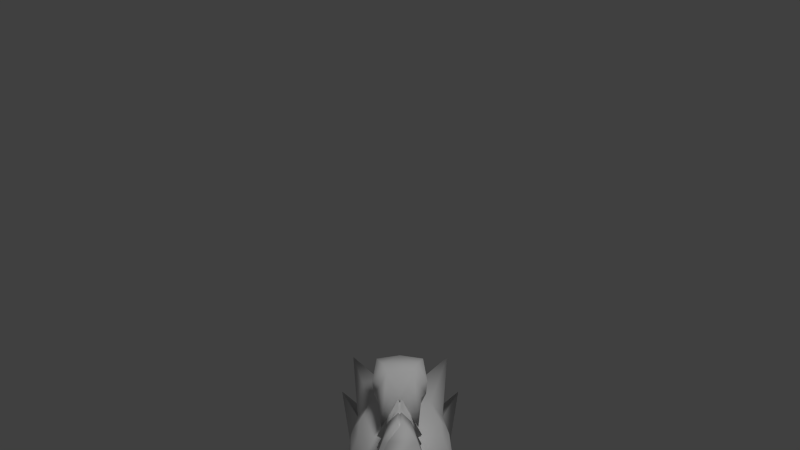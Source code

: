 # Source: model_exportme2.blend  (saved by Blender 2.78.0; exported with 4.5.12 LTS)
import bpy
from mathutils import Matrix  # noqa: F401  (used for matrix-valued properties, if any)

bpy.ops.wm.read_factory_settings(use_empty=True)
scene = bpy.context.scene
scene.name = 'Scene'

# ---- collections
col_collection_1 = bpy.data.collections.new('Collection 1'); scene.collection.children.link(col_collection_1)

# ---- materials (node trees are filled in below, after node groups)
mat_texture = bpy.data.materials.new('Texture')
mat_texture.alpha_threshold = 0.0
mat_texture.use_transparent_shadow = False
mat_texture.specular_color = (0.0, 0.0, 0.0)
mat_texture.roughness = 0.5

# ---- material node trees

# ---- world
world_world = bpy.data.worlds.new('World'); scene.world = world_world
world_world.color = (0.05088, 0.05088, 0.05088)
world_world.use_sun_shadow = False
world_world.sun_shadow_jitter_overblur = 0.0
world_world.cycles.sampling_method = 'NONE'
world_world.cycles.sample_map_resolution = 256

# ---- cameras
cam_camera = bpy.data.cameras.new('Camera')
cam_camera.clip_end = 100.0
cam_camera.lens = 35.0
cam_camera.sensor_width = 32.0
cam_camera.sensor_height = 18.0
cam_camera.ortho_scale = 7.314
cam_camera.dof.focus_distance = 0.0
cam_camera.dof.aperture_fstop = 128.0

# ---- lights
light_lamp = bpy.data.lights.new('Lamp', 'SUN')
light_lamp.transmission_factor = 0.0
light_lamp.cutoff_distance = 30.0
light_lamp.angle = 0.1993
light_lamp.energy = 1.0
light_lamp.shadow_buffer_clip_start = 1.001
light_lamp.shadow_soft_size = 0.1
light_lamp.shadow_cascade_max_distance = 1000.0
light_lamp.cycles.use_multiple_importance_sampling = False

# ---- meshes
me_grp0_001 = bpy.data.meshes.new('Grp0.001')
me_grp0_001.from_pydata([(0.168, -1.05, 0.03966), (-0.168, -1.05, 0.03966), (0.0, -2.005, 1.552), (0.0, -0.742, 0.1677)], [], [(1, 2, 3), (0, 2, 1), (3, 2, 0)])
me_grp0_001.polygons.foreach_set('use_smooth', [True] * 3)
_uv = me_grp0_001.uv_layers.new(name='UVMap')
_uv.uv.foreach_set('vector', [0.01172, 0.9922, 0.01172, 0.9922, 0.01172, 0.9922, 0.01172, 0.9922, 0.01172, 0.9922, 0.01172, 0.9922, 0.01172, 0.9922, 0.01172, 0.9922, 0.01172, 0.9922])
me_grp0_001.materials.append(mat_texture)
me_grp0_001.use_remesh_preserve_volume = False
me_grp0_001.use_remesh_preserve_attributes = False
me_grp0_001.use_mirror_vertex_groups = False
me_grp0_001.update()
me_grp0_000 = bpy.data.meshes.new('Grp0.000')
me_grp0_000.from_pydata([(-0.576, 1.588, 0.04493), (0.576, 1.588, 0.04493), (0.789, 1.452, -0.3964), (-0.789, 1.452, -0.3964), (0.0, 1.36, -0.6912), (0.7106, -0.3393, -0.009076), (-0.4684, -0.374, -0.4868), (0.4684, -0.374, -0.4868), (2.328e-08, -0.6684, -0.6558), (-0.72, -0.3462, 0.0005534), (0.893, 0.2184, 0.04466), (0.9168, 1.082, 0.3839), (-0.8876, 0.2218, 0.03974), (-0.9168, 1.082, 0.3839), (-0.4371, 1.458, 0.3414), (0.4371, 1.458, 0.3414), (-0.5069, -0.04049, 0.5028), (0.5245, -0.04917, 0.332), (-0.731, 0.4787, 0.5154), (-0.6469, 1.044, 0.562), (0.7256, 0.4821, 0.5105), (0.6469, 1.044, 0.562), (0.6103, 0.522, -0.6139), (3.492e-09, 0.7709, -0.8409), (-0.6103, 0.522, -0.6139), (0.5299, 1.129, -0.6245), (-7.916e-09, 1.283, -0.7291), (-0.5299, 1.129, -0.6245), (0.4381, -1.331, -0.2143), (-0.3934, -1.104, -0.3996), (0.3934, -1.104, -0.3996), (-0.4273, -1.322, -0.2262), (-0.00959, -1.056, 0.1378), (-0.608, -0.2156, 1.254), (-0.007095, 0.4702, 0.6495), (0.608, -0.2156, 1.254), (0.168, -1.05, 0.03966), (-0.168, -1.05, 0.03966), (0.0, -0.742, 0.1677), (0.8149, 0.9654, -0.3903), (-0.8149, 0.9654, -0.3903), (0.0, -0.9931, -0.5743)], [], [(21, 11, 1, 15), (17, 5, 10, 20), (13, 19, 14, 0), (9, 16, 18, 12), (10, 11, 21, 20), (12, 18, 19, 13), (22, 10, 5, 7), (23, 22, 7, 8), (24, 23, 8, 6), (6, 9, 12, 24), (39, 11, 10), (23, 26, 25, 22), (24, 27, 26, 23), (40, 27, 24), (4, 2, 25, 26), (3, 4, 26, 27), (25, 2, 39), (13, 3, 40), (30, 7, 5, 28), (31, 9, 6, 29), (8, 29, 6), (7, 30, 8), (32, 16, 9, 31), (5, 17, 32, 28), (32, 17, 34, 16), (28, 32, 30), (31, 29, 32), (29, 8, 41), (14, 19, 18, 33), (18, 16, 33), (21, 15, 35, 20), (20, 35, 17), (33, 34, 14), (33, 16, 34), (35, 34, 17), (35, 15, 34), (14, 34, 15), (36, 37, 38), (30, 32, 41), (0, 14, 15, 1), (13, 0, 3), (4, 3, 0), (0, 1, 4), (4, 1, 2), (1, 11, 2), (3, 27, 40), (2, 11, 39), (13, 40, 12), (12, 40, 24), (25, 39, 22), (22, 39, 10), (32, 29, 41), (8, 30, 41)])
me_grp0_000.polygons.foreach_set('use_smooth', [True] * 53)
_uv = me_grp0_000.uv_layers.new(name='UVMap')
_uv.uv.foreach_set('vector', [0.01172, 0.9922, 0.01172, 0.9922, 0.01172, 0.9922, 0.01172, 0.9922, 0.01172, 0.9922, 0.01172, 0.9922, 0.01172, 0.9922, 0.01172, 0.9922, 0.01172, 0.9922, 0.01172, 0.9922, 0.01172, 0.9922, 0.01172, 0.9922, 0.01172, 0.9922, 0.01172, 0.9922, 0.01172, 0.9922, 0.01172, 0.9922, 0.01172, 0.9922, 0.01172, 0.9922, 0.01172, 0.9922, 0.01172, 0.9922, 0.01172, 0.9922, 0.01172, 0.9922, 0.01172, 0.9922, 0.01172, 0.9922, 0.01172, 0.9922, 0.01172, 0.9922, 0.01172, 0.9922, 0.01172, 0.9922, 0.4023, 0.9805, 0.4023, 0.9922, 0.3789, 0.9922, 0.3789, 0.9805, 0.3789, 0.9805, 0.4023, 0.9805, 0.4023, 0.9922, 0.3789, 0.9922, 0.01172, 0.9922, 0.01172, 0.9922, 0.01172, 0.9922, 0.01172, 0.9922, 0.01172, 0.9922, 0.01172, 0.9922, 0.01172, 0.9922, 0.4023, 0.9805, 0.4023, 0.9922, 0.3789, 0.9922, 0.3789, 0.9805, 0.3789, 0.9805, 0.3789, 0.9922, 0.4023, 0.9922, 0.4023, 0.9805, 0.01172, 0.9922, 0.01172, 0.9922, 0.01172, 0.9922, 0.01172, 0.9922, 0.01172, 0.9922, 0.01172, 0.9922, 0.01172, 0.9922, 0.01172, 0.9922, 0.01172, 0.9922, 0.01172, 0.9922, 0.01172, 0.9922, 0.01172, 0.9922, 0.01172, 0.9922, 0.01172, 0.9922, 0.01172, 0.9922, 0.01172, 0.9922, 0.01172, 0.9922, 0.01172, 0.9922, 0.01172, 0.9922, 0.01172, 0.9922, 0.01172, 0.9922, 0.01172, 0.9922, 0.01172, 0.9922, 0.01172, 0.9922, 0.01172, 0.9922, 0.01172, 0.9922, 0.01172, 0.9922, 0.01172, 0.9922, 0.01172, 0.9922, 0.01172, 0.9922, 0.01172, 0.9922, 0.01172, 0.9922, 0.01172, 0.9922, 0.01172, 0.9922, 0.01172, 0.9922, 0.01172, 0.9922, 0.01172, 0.9922, 0.01172, 0.9922, 0.01172, 0.9922, 0.01172, 0.9922, 0.01172, 0.9922, 0.01172, 0.9922, 0.01172, 0.9922, 0.01172, 0.9922, 0.01172, 0.9922, 0.01172, 0.9922, 0.01172, 0.9922, 0.01172, 0.9922, 0.01172, 0.9922, 0.01172, 0.9922, 0.01172, 0.9922, 0.01172, 0.9922, 0.01172, 0.9922, 0.01172, 0.9922, 0.01172, 0.9922, 0.01172, 0.9922, 0.01172, 0.9922, 0.01172, 0.9922, 0.01172, 0.9922, 0.01172, 0.9922, 0.01172, 0.9922, 0.01172, 0.9922, 0.01172, 0.9922, 0.01172, 0.9922, 0.01172, 0.9922, 0.01172, 0.9922, 0.01172, 0.9922, 0.01172, 0.9922, 0.01172, 0.9922, 0.01172, 0.9922, 0.01172, 0.9922, 0.01172, 0.9922, 0.01172, 0.9922, 0.01172, 0.9922, 0.01172, 0.9922, 0.01172, 0.9922, 0.01172, 0.9922, 0.01172, 0.9922, 0.01172, 0.9922, 0.01172, 0.9922, 0.01172, 0.9922, 0.01172, 0.9922, 0.01172, 0.9922, 0.01172, 0.9922, 0.01172, 0.9922, 0.01172, 0.9922, 0.01172, 0.9922, 0.01172, 0.9922, 0.01172, 0.9922, 0.01172, 0.9922, 0.01172, 0.9922, 0.01172, 0.9922, 0.01172, 0.9922, 0.01172, 0.9922, 0.01172, 0.9922, 0.01172, 0.9922, 0.01172, 0.9922, 0.01172, 0.9922, 0.01172, 0.9922, 0.01172, 0.9922, 0.01172, 0.9922, 0.01172, 0.9922, 0.01172, 0.9922, 0.01172, 0.9922, 0.01172, 0.9922, 0.01172, 0.9922, 0.01172, 0.9922, 0.01172, 0.9922, 0.01172, 0.9922, 0.01172, 0.9922, 0.01172, 0.9922, 0.01172, 0.9922, 0.01172, 0.9922, 0.01172, 0.9922, 0.01172, 0.9922, 0.01172, 0.9922, 0.01172, 0.9922, 0.01172, 0.9922, 0.01172, 0.9922, 0.01172, 0.9922, 0.01172, 0.9922, 0.01172, 0.9922, 0.01172, 0.9922, 0.01172, 0.9922, 0.01172, 0.9922, 0.01172, 0.9922, 0.01172, 0.9922, 0.01172, 0.9922, 0.01172, 0.9922, 0.01172, 0.9922])
me_grp0_000.materials.append(mat_texture)
me_grp0_000.use_remesh_preserve_volume = False
me_grp0_000.use_remesh_preserve_attributes = False
me_grp0_000.use_mirror_vertex_groups = False
me_grp0_000.update()
me_grp9_002 = bpy.data.meshes.new('Grp9.002')
me_grp9_002.from_pydata([(-0.1826, 0.7816, -0.4815), (0.178, 0.7852, -0.305), (0.17, -0.3889, 0.1059), (-0.07254, -0.4203, -0.08694), (-0.05424, -0.333, 0.2115), (-0.1513, 0.9957, -0.08068)], [], [(0, 1, 2, 3), (1, 5, 4, 2), (0, 3, 4, 5)])
me_grp9_002.polygons.foreach_set('use_smooth', [True] * 3)
_uv = me_grp9_002.uv_layers.new(name='UVMap')
_uv.uv.foreach_set('vector', [0.0336, 0.9937, 0.006253, 0.9937, 0.006253, 0.9664, 0.0336, 0.9664, 0.0336, 0.9937, 0.006253, 0.9937, 0.006253, 0.9664, 0.0336, 0.9664, 0.0336, 0.9937, 0.006253, 0.9937, 0.006253, 0.9664, 0.0336, 0.9664])
me_grp9_002.materials.append(mat_texture)
me_grp9_002.use_remesh_preserve_volume = False
me_grp9_002.use_remesh_preserve_attributes = False
me_grp9_002.use_mirror_vertex_groups = False
me_grp9_002.update()
me_grp3_004 = bpy.data.meshes.new('Grp3.004')
me_grp3_004.from_pydata([(-0.2477, 0.6809, 0.38), (0.05979, 0.6246, 0.1404), (-0.1654, 1.887, 0.3911), (0.1621, 1.854, 0.1324), (-0.2541, 1.888, -0.01328), (-0.3316, 0.6417, 0.006196), (0.2995, 1.053, 0.6438), (0.2453, 0.9394, -0.2846), (0.1642, 0.2436, -0.3009), (-1.049, 0.2706, 0.2559), (0.1766, 0.3409, 0.8105), (0.6964, 0.1983, -0.3705), (2.271, -0.7954, -0.1103), (1.045, -0.7451, -0.5554), (0.732, 0.2889, 0.7208), (1.099, -0.6147, 1.028), (2.289, -0.7445, 0.5566), (0.326, -0.5441, 1.148), (-1.417, -0.4847, 0.3033), (0.295, 0.2899, 0.7583), (-0.7224, 1.037, 0.1653), (-0.7902, 0.3085, 0.2606), (0.2535, 0.2309, -0.163), (0.2732, -0.6781, -0.4464), (1.693, -0.02261, -0.1278), (1.721, 0.03898, 0.5727), (-0.9892, 0.5168, 0.2276), (-0.7569, 0.6733, 0.2121), (-0.9577, 0.8626, 0.1847), (0.417, 0.8897, 0.8459), (0.3013, 0.6914, 0.7014), (0.4162, 0.5549, 0.8998), (0.3591, 0.4476, -0.3801), (0.2529, 0.6184, -0.2306), (0.3478, 0.7601, -0.4356), (-0.7753, -0.4949, 0.7134), (-0.6877, 0.2719, -0.03264), (-0.6828, 0.3199, 0.5063), (-0.803, -0.563, -0.1006)], [], [(0, 1, 3, 2), (1, 5, 4, 3), (4, 5, 0, 2), (36, 9, 37), (11, 24, 12, 13), (14, 15, 16, 25), (25, 24, 11, 14), (14, 10, 17, 15), (36, 8, 23, 38), (8, 11, 13, 23), (35, 17, 10, 37), (10, 14, 11, 8), (6, 7, 20), (35, 18, 38), (31, 26, 21, 19), (29, 34, 7, 6), (28, 20, 7, 34), (23, 13, 15, 17), (12, 16, 15, 13), (16, 12, 24, 25), (21, 26, 32, 22), (26, 27, 33, 32), (27, 28, 34, 33), (19, 22, 32, 31), (31, 32, 33, 30), (30, 33, 34, 29), (6, 20, 28, 29), (29, 28, 27, 30), (30, 27, 26, 31), (17, 35, 38, 23), (18, 35, 37, 9), (9, 36, 38, 18), (8, 36, 37, 10)])
me_grp3_004.polygons.foreach_set('use_smooth', [True] * 33)
_uv = me_grp3_004.uv_layers.new(name='UVMap')
_uv.uv.foreach_set('vector', [0.005003, 0.9975, 0.03235, 0.9975, 0.03235, 0.9702, 0.005003, 0.9702, 0.005003, 0.9975, 0.03235, 0.9975, 0.03235, 0.9702, 0.005003, 0.9702, 0.005003, 0.9975, 0.03235, 0.9975, 0.03235, 0.9702, 0.005003, 0.9702, 0.4258, 0.9453, 0.418, 0.9531, 0.418, 0.9453, 0.4141, 0.9609, 0.4258, 0.957, 0.4375, 0.9453, 0.4141, 0.9453, 0.4141, 0.9453, 0.4141, 0.9414, 0.4375, 0.9414, 0.4258, 0.9453, 0.4258, 0.9414, 0.4258, 0.9453, 0.4141, 0.9453, 0.4141, 0.9414, 0.3008, 0.9062, 0.2539, 0.9062, 0.2539, 0.8789, 0.332, 0.8789, 0.4258, 0.9531, 0.418, 0.9531, 0.418, 0.9414, 0.4258, 0.9414, 0.2539, 0.9961, 0.3008, 0.9961, 0.3203, 0.8984, 0.2539, 0.8984, 0.4258, 0.9531, 0.418, 0.9531, 0.418, 0.9414, 0.4258, 0.9414, 0.2539, 0.9336, 0.3008, 0.9336, 0.3047, 0.8789, 0.2539, 0.8789, 0.4336, 0.9727, 0.418, 0.9727, 0.418, 0.9844, 0.4258, 0.9453, 0.418, 0.9531, 0.418, 0.9453, 0.4219, 0.9844, 0.4219, 0.9727, 0.418, 0.9727, 0.418, 0.9844, 0.4297, 0.9727, 0.4297, 0.9844, 0.4336, 0.9844, 0.4336, 0.9727, 0.4336, 0.9766, 0.4336, 0.9727, 0.418, 0.9727, 0.418, 0.9766, 0.4297, 0.9531, 0.418, 0.9531, 0.418, 0.9414, 0.4297, 0.9414, 0.4297, 0.9531, 0.418, 0.9531, 0.418, 0.9414, 0.4297, 0.9414, 0.4297, 0.9531, 0.418, 0.9531, 0.418, 0.9453, 0.4297, 0.9453, 0.4336, 0.9844, 0.4336, 0.9805, 0.418, 0.9805, 0.418, 0.9844, 0.4336, 0.9805, 0.4336, 0.9805, 0.418, 0.9805, 0.418, 0.9805, 0.4336, 0.9805, 0.4336, 0.9766, 0.418, 0.9766, 0.418, 0.9805, 0.418, 0.9727, 0.418, 0.9844, 0.4219, 0.9844, 0.4219, 0.9727, 0.4219, 0.9727, 0.4219, 0.9844, 0.4258, 0.9844, 0.4258, 0.9727, 0.4258, 0.9727, 0.4258, 0.9844, 0.4297, 0.9844, 0.4297, 0.9727, 0.4336, 0.9844, 0.4336, 0.9727, 0.4297, 0.9727, 0.4297, 0.9844, 0.4297, 0.9844, 0.4297, 0.9727, 0.4258, 0.9727, 0.4258, 0.9844, 0.4258, 0.9844, 0.4258, 0.9727, 0.4219, 0.9727, 0.4219, 0.9844, 0.4297, 0.9414, 0.4258, 0.9453, 0.418, 0.9453, 0.418, 0.9414, 0.4297, 0.9531, 0.4258, 0.9531, 0.4258, 0.9414, 0.4297, 0.9414, 0.4297, 0.9531, 0.4258, 0.9531, 0.4258, 0.9414, 0.4297, 0.9414, 0.4297, 0.9414, 0.4258, 0.9453, 0.418, 0.9453, 0.418, 0.9414])
me_grp3_004.materials.append(mat_texture)
me_grp3_004.use_remesh_preserve_volume = False
me_grp3_004.use_remesh_preserve_attributes = False
me_grp3_004.use_mirror_vertex_groups = False
me_grp3_004.update()
me_grp9 = bpy.data.meshes.new('Grp9')
me_grp9.from_pydata([(-0.1826, 0.7816, -0.4815), (0.1724, 0.7339, -0.3364), (0.1658, -0.3948, 0.0927), (-0.07459, -0.4197, -0.08225), (-0.05997, -0.3414, 0.1933), (-0.1535, 0.977, -0.1029)], [], [(0, 1, 2, 3), (1, 5, 4, 2), (0, 3, 4, 5)])
me_grp9.polygons.foreach_set('use_smooth', [True] * 3)
_uv = me_grp9.uv_layers.new(name='UVMap')
_uv.uv.foreach_set('vector', [0.0336, 0.9937, 0.006253, 0.9937, 0.006253, 0.9664, 0.0336, 0.9664, 0.0336, 0.9937, 0.006253, 0.9937, 0.006253, 0.9664, 0.0336, 0.9664, 0.0336, 0.9937, 0.006253, 0.9937, 0.006253, 0.9664, 0.0336, 0.9664])
me_grp9.materials.append(mat_texture)
me_grp9.use_remesh_preserve_volume = False
me_grp9.use_remesh_preserve_attributes = False
me_grp9.use_mirror_vertex_groups = False
me_grp9.update()
me_grp3_000 = bpy.data.meshes.new('Grp3.000')
me_grp3_000.from_pydata([(-0.2477, 0.6809, 0.38), (0.05979, 0.6246, 0.1404), (-0.1654, 1.887, 0.3911), (0.1621, 1.854, 0.1324), (-0.2541, 1.888, -0.01328), (-0.3316, 0.6417, 0.006196), (0.288, 1.049, 0.5843), (0.24, 0.9361, -0.3445), (0.159, 0.2402, -0.3615), (-1.057, 0.2672, 0.1874), (0.1641, 0.3373, 0.75), (0.6916, 0.1949, -0.4276), (2.265, -0.7988, -0.1574), (1.042, -0.7484, -0.6105), (0.72, 0.2853, 0.6639), (1.085, -0.6184, 0.9736), (2.278, -0.7481, 0.5096), (0.3112, -0.5478, 1.088), (-1.427, -0.4882, 0.2321), (0.2828, 0.2863, 0.6985), (-0.7306, 1.034, 0.09911), (-0.7991, 0.305, 0.1938), (0.2473, 0.2275, -0.223), (0.2689, -0.6814, -0.5066), (1.687, -0.026, -0.1784), (1.71, 0.03544, 0.5222), (-0.9978, 0.5133, 0.1595), (-0.7655, 0.6698, 0.1455), (-0.9661, 0.8592, 0.1169), (0.4043, 0.8861, 0.7871), (0.2895, 0.6878, 0.6418), (0.4031, 0.5513, 0.8409), (0.3544, 0.4443, -0.4394), (0.2472, 0.615, -0.2906), (0.3435, 0.7568, -0.4948), (-0.787, -0.4985, 0.6464), (-0.6946, 0.2685, -0.09884), (-0.6932, 0.3164, 0.4402), (-0.8094, -0.5664, -0.1678)], [], [(0, 2, 3, 1), (1, 3, 4, 5), (4, 2, 0, 5), (36, 37, 9), (11, 13, 12, 24), (14, 25, 16, 15), (25, 14, 11, 24), (14, 15, 17, 10), (36, 38, 23, 8), (8, 23, 13, 11), (35, 37, 10, 17), (10, 8, 11, 14), (6, 20, 7), (35, 38, 18), (31, 19, 21, 26), (29, 6, 7, 34), (28, 34, 7, 20), (23, 17, 15, 13), (12, 13, 15, 16), (16, 25, 24, 12), (21, 22, 32, 26), (26, 32, 33, 27), (27, 33, 34, 28), (19, 31, 32, 22), (31, 30, 33, 32), (30, 29, 34, 33), (6, 29, 28, 20), (29, 30, 27, 28), (30, 31, 26, 27), (17, 23, 38, 35), (18, 9, 37, 35), (9, 18, 38, 36), (8, 10, 37, 36)])
me_grp3_000.polygons.foreach_set('use_smooth', [True] * 33)
_uv = me_grp3_000.uv_layers.new(name='UVMap')
_uv.uv.foreach_set('vector', [0.005003, 0.9975, 0.005003, 0.9702, 0.03235, 0.9702, 0.03235, 0.9975, 0.005003, 0.9975, 0.005003, 0.9702, 0.03235, 0.9702, 0.03235, 0.9975, 0.005003, 0.9975, 0.005003, 0.9702, 0.03235, 0.9702, 0.03235, 0.9975, 0.4258, 0.9453, 0.418, 0.9453, 0.418, 0.9531, 0.4141, 0.9609, 0.4141, 0.9453, 0.4375, 0.9453, 0.4258, 0.957, 0.4141, 0.9453, 0.4258, 0.9453, 0.4375, 0.9414, 0.4141, 0.9414, 0.4258, 0.9414, 0.4141, 0.9414, 0.4141, 0.9453, 0.4258, 0.9453, 0.3008, 0.9062, 0.332, 0.8789, 0.2539, 0.8789, 0.2539, 0.9062, 0.4258, 0.9531, 0.4258, 0.9414, 0.418, 0.9414, 0.418, 0.9531, 0.2539, 0.9961, 0.2539, 0.8984, 0.3203, 0.8984, 0.3008, 0.9961, 0.4258, 0.9531, 0.4258, 0.9414, 0.418, 0.9414, 0.418, 0.9531, 0.2539, 0.9336, 0.2539, 0.8789, 0.3047, 0.8789, 0.3008, 0.9336, 0.4336, 0.9727, 0.418, 0.9844, 0.418, 0.9727, 0.4258, 0.9453, 0.418, 0.9453, 0.418, 0.9531, 0.4219, 0.9844, 0.418, 0.9844, 0.418, 0.9727, 0.4219, 0.9727, 0.4297, 0.9727, 0.4336, 0.9727, 0.4336, 0.9844, 0.4297, 0.9844, 0.4336, 0.9766, 0.418, 0.9766, 0.418, 0.9727, 0.4336, 0.9727, 0.4297, 0.9531, 0.4297, 0.9414, 0.418, 0.9414, 0.418, 0.9531, 0.4297, 0.9531, 0.4297, 0.9414, 0.418, 0.9414, 0.418, 0.9531, 0.4297, 0.9531, 0.4297, 0.9453, 0.418, 0.9453, 0.418, 0.9531, 0.4336, 0.9844, 0.418, 0.9844, 0.418, 0.9805, 0.4336, 0.9805, 0.4336, 0.9805, 0.418, 0.9805, 0.418, 0.9805, 0.4336, 0.9805, 0.4336, 0.9805, 0.418, 0.9805, 0.418, 0.9766, 0.4336, 0.9766, 0.418, 0.9727, 0.4219, 0.9727, 0.4219, 0.9844, 0.418, 0.9844, 0.4219, 0.9727, 0.4258, 0.9727, 0.4258, 0.9844, 0.4219, 0.9844, 0.4258, 0.9727, 0.4297, 0.9727, 0.4297, 0.9844, 0.4258, 0.9844, 0.4336, 0.9844, 0.4297, 0.9844, 0.4297, 0.9727, 0.4336, 0.9727, 0.4297, 0.9844, 0.4258, 0.9844, 0.4258, 0.9727, 0.4297, 0.9727, 0.4258, 0.9844, 0.4219, 0.9844, 0.4219, 0.9727, 0.4258, 0.9727, 0.4297, 0.9414, 0.418, 0.9414, 0.418, 0.9453, 0.4258, 0.9453, 0.4297, 0.9531, 0.4297, 0.9414, 0.4258, 0.9414, 0.4258, 0.9531, 0.4297, 0.9531, 0.4297, 0.9414, 0.4258, 0.9414, 0.4258, 0.9531, 0.4297, 0.9414, 0.418, 0.9414, 0.418, 0.9453, 0.4258, 0.9453])
me_grp3_000.materials.append(mat_texture)
me_grp3_000.use_remesh_preserve_volume = False
me_grp3_000.use_remesh_preserve_attributes = False
me_grp3_000.use_mirror_vertex_groups = False
me_grp3_000.update()
me_grp4 = bpy.data.meshes.new('Grp4')
me_grp4.from_pydata([(0.1898, 0.1182, 0.617), (0.006038, -0.2003, 0.6229), (-0.01245, -0.3232, -0.5183), (0.2391, 0.121, -0.7924), (-0.2553, 0.148, -0.5438), (-0.1672, 0.1364, 0.6147)], [], [(0, 1, 2, 3), (2, 1, 5, 4), (5, 0, 3, 4)])
me_grp4.polygons.foreach_set('use_smooth', [True] * 3)
_uv = me_grp4.uv_layers.new(name='UVMap')
_uv.uv.foreach_set('vector', [0.4023, 0.9961, 0.3789, 0.9961, 0.3789, 0.9727, 0.4023, 0.9727, 0.4023, 0.9961, 0.3789, 0.9961, 0.3789, 0.9727, 0.4023, 0.9727, 0.4023, 0.9961, 0.3789, 0.9961, 0.3789, 0.9727, 0.4023, 0.9727])
me_grp4.materials.append(mat_texture)
me_grp4.use_remesh_preserve_volume = False
me_grp4.use_remesh_preserve_attributes = False
me_grp4.use_mirror_vertex_groups = False
me_grp4.update()
me_grp6_003 = bpy.data.meshes.new('Grp6.003')
me_grp6_003.from_pydata([(-0.008014, -0.2965, 1.155), (0.2092, 0.0001112, 0.01554), (0.1983, -0.003369, 1.155), (-0.1694, 0.03123, 0.004435), (-0.008886, -0.2932, 0.1202), (-0.1603, 0.02801, 1.155), (0.6706, -0.2766, -1.223), (0.6595, 0.2541, -1.47), (0.4892, 0.1491, -0.1304), (-0.6604, 0.1979, -1.29), (-0.643, -0.2981, -1.247), (-0.5113, -0.4609, 0.1313), (0.4972, -0.445, 0.1205), (-0.5296, 0.08694, 0.01487), (0.3569, 0.1226, -2.293), (0.3508, 0.6463, -2.526), (-0.3052, 0.1074, -2.316), (-0.3031, 0.6331, -2.538)], [], [(0, 4, 1, 2), (5, 3, 4, 0), (2, 1, 3, 5), (6, 7, 8, 12), (7, 9, 13, 8), (9, 10, 11, 13), (10, 6, 12, 11), (7, 6, 14, 15), (12, 8, 13, 11), (16, 17, 15, 14), (6, 10, 16, 14), (10, 9, 17, 16), (9, 7, 15, 17)])
me_grp6_003.polygons.foreach_set('use_smooth', [True] * 13)
_uv = me_grp6_003.uv_layers.new(name='UVMap')
_uv.uv.foreach_set('vector', [0.4023, 0.9961, 0.3789, 0.9961, 0.3789, 0.9727, 0.4023, 0.9727, 0.4023, 0.9961, 0.3789, 0.9961, 0.3789, 0.9727, 0.4023, 0.9727, 0.4023, 0.9961, 0.3789, 0.9961, 0.3789, 0.9727, 0.4023, 0.9727, 0.4336, 0.9961, 0.4102, 0.9961, 0.4102, 0.9727, 0.4336, 0.9727, 0.4336, 0.9961, 0.4102, 0.9961, 0.4102, 0.9727, 0.4336, 0.9727, 0.4336, 0.9961, 0.4102, 0.9961, 0.4102, 0.9727, 0.4336, 0.9727, 0.4336, 0.9961, 0.4102, 0.9961, 0.4102, 0.9727, 0.4336, 0.9727, 0.4102, 0.9961, 0.4336, 0.9961, 0.4336, 0.9961, 0.4102, 0.9961, 0.4336, 0.9961, 0.4102, 0.9961, 0.4102, 0.9727, 0.4336, 0.9727, 0.4336, 0.9961, 0.4102, 0.9961, 0.4102, 0.9727, 0.4336, 0.9727, 0.4102, 0.9961, 0.4336, 0.9961, 0.4336, 0.9961, 0.4102, 0.9961, 0.4102, 0.9961, 0.4336, 0.9961, 0.4336, 0.9961, 0.4102, 0.9961, 0.4102, 0.9961, 0.4336, 0.9961, 0.4336, 0.9961, 0.4102, 0.9961])
me_grp6_003.materials.append(mat_texture)
me_grp6_003.use_remesh_preserve_volume = False
me_grp6_003.use_remesh_preserve_attributes = False
me_grp6_003.use_mirror_vertex_groups = False
me_grp6_003.update()
me_grp4_001 = bpy.data.meshes.new('Grp4.001')
me_grp4_001.from_pydata([(0.1898, 0.1182, 0.617), (0.006038, -0.2003, 0.6229), (-0.01245, -0.3232, -0.5183), (0.2391, 0.121, -0.7924), (-0.2553, 0.148, -0.5438), (-0.1672, 0.1364, 0.6147)], [], [(0, 1, 2, 3), (2, 1, 5, 4), (5, 0, 3, 4)])
me_grp4_001.polygons.foreach_set('use_smooth', [True] * 3)
_uv = me_grp4_001.uv_layers.new(name='UVMap')
_uv.uv.foreach_set('vector', [0.4023, 0.9922, 0.3789, 0.9922, 0.3789, 0.9766, 0.4023, 0.9766, 0.4023, 0.9922, 0.3789, 0.9922, 0.3789, 0.9766, 0.4023, 0.9766, 0.4023, 0.9922, 0.3789, 0.9922, 0.3789, 0.9766, 0.4023, 0.9766])
me_grp4_001.materials.append(mat_texture)
me_grp4_001.use_remesh_preserve_volume = False
me_grp4_001.use_remesh_preserve_attributes = False
me_grp4_001.use_mirror_vertex_groups = False
me_grp4_001.update()
me_grp6_000 = bpy.data.meshes.new('Grp6.000')
me_grp6_000.from_pydata([(-0.008014, -0.2965, 1.155), (0.2092, 0.0001112, 0.01554), (0.1983, -0.003369, 1.155), (-0.1694, 0.03123, 0.004435), (-0.008886, -0.2932, 0.1202), (-0.1603, 0.02801, 1.155), (0.7047, -0.2517, -1.226), (0.6937, 0.279, -1.473), (0.5234, 0.1739, -0.1337), (-0.6262, 0.2229, -1.294), (-0.6088, -0.2731, -1.25), (-0.4771, -0.4362, 0.128), (0.5314, -0.4203, 0.1171), (-0.4954, 0.1117, 0.01161), (0.3911, 0.1476, -2.297), (0.385, 0.6714, -2.529), (-0.271, 0.1324, -2.32), (-0.2689, 0.6582, -2.541)], [], [(0, 4, 1, 2), (5, 3, 4, 0), (2, 1, 3, 5), (6, 7, 8, 12), (7, 9, 13, 8), (9, 10, 11, 13), (10, 6, 12, 11), (7, 6, 14, 15), (12, 8, 13, 11), (16, 17, 15, 14), (6, 10, 16, 14), (10, 9, 17, 16), (9, 7, 15, 17)])
me_grp6_000.polygons.foreach_set('use_smooth', [True] * 13)
_uv = me_grp6_000.uv_layers.new(name='UVMap')
_uv.uv.foreach_set('vector', [0.4023, 0.9922, 0.3789, 0.9922, 0.3789, 0.9766, 0.4023, 0.9766, 0.4023, 0.9922, 0.3789, 0.9922, 0.3789, 0.9766, 0.4023, 0.9766, 0.4023, 0.9922, 0.3789, 0.9922, 0.3789, 0.9766, 0.4023, 0.9766, 0.4336, 0.9961, 0.4102, 0.9961, 0.4102, 0.9727, 0.4336, 0.9727, 0.4336, 0.9961, 0.4102, 0.9961, 0.4102, 0.9727, 0.4336, 0.9727, 0.4336, 0.9961, 0.4102, 0.9961, 0.4102, 0.9727, 0.4336, 0.9727, 0.4336, 0.9961, 0.4102, 0.9961, 0.4102, 0.9727, 0.4336, 0.9727, 0.4102, 0.9961, 0.4336, 0.9961, 0.4336, 0.9961, 0.4102, 0.9961, 0.4336, 0.9961, 0.4102, 0.9961, 0.4102, 0.9727, 0.4336, 0.9727, 0.4336, 0.9961, 0.4102, 0.9961, 0.4102, 0.9727, 0.4336, 0.9727, 0.4102, 0.9961, 0.4336, 0.9961, 0.4336, 0.9961, 0.4102, 0.9961, 0.4102, 0.9961, 0.4336, 0.9961, 0.4336, 0.9961, 0.4102, 0.9961, 0.4102, 0.9961, 0.4336, 0.9961, 0.4336, 0.9961, 0.4102, 0.9961])
me_grp6_000.materials.append(mat_texture)
me_grp6_000.use_remesh_preserve_volume = False
me_grp6_000.use_remesh_preserve_attributes = False
me_grp6_000.use_mirror_vertex_groups = False
me_grp6_000.update()
me_grp1 = bpy.data.meshes.new('Grp1')
me_grp1.from_pydata([(-1.091, -1.923, -1.58), (-0.07415, -1.724, -2.084), (0.4273, -2.443, -1.243e-05), (-1.801, -0.5526, -2.29), (0.05797, -1.07, -2.526), (-5.321, 0.6374, -3.42), (0.05825, 1.068, -2.389), (-0.6214, 2.527, -1.288), (-1.571, -1.923, -1.264e-05), (-4.161, -2.353, -2.624), (-5.251, -1.043, -1.287e-05), (-2.191, 1.317, -0.9), (-1.091, -1.923, 1.58), (-1.801, -0.5526, 2.29), (-4.161, -2.353, 2.624), (-2.191, 1.317, 0.9), (-5.321, 0.6374, 3.42), (-0.07415, -1.724, 2.084), (0.05797, -1.07, 2.526), (0.05825, 1.068, 2.389), (-0.6214, 2.527, 1.288), (1.4, -1.98, 1.117), (1.141, 2.268, 1.13), (-0.8194, 3.555, -1.252e-05), (1.908, -1.961, -1.236e-05), (1.574, 2.286, -1.223e-05), (1.4, -1.98, -1.117), (1.141, 2.268, -1.13), (-2.141, -0.07262, 1.25), (-2.141, -0.07262, -1.25), (-2.181, -1.043, -1.264e-05), (-4.568, 2.678, -1.287e-05), (0.6086, 2.954, 2.93), (0.3579, 2.007, 1.713), (0.6086, 2.954, -2.93), (0.3579, 2.007, -1.713), (1.637, -1.486, -1.597), (1.637, -1.486, 1.597), (3.264, -0.8892, -1.217e-05), (2.891, -0.3957, -0.2358), (2.891, -0.3957, 0.2358), (1.841, -1.108, 1.436), (1.655, 0.6645, 1.849), (2.366, -1.491, -1.215e-05), (2.515, -0.785, -1.218e-05), (2.486, 0.8625, -1.216e-05), (1.841, -1.108, -1.436), (1.655, 0.6645, -1.849), (2.413, -0.9505, -1.221e-05), (2.401, -0.7912, 0.05919), (2.401, -0.7912, -0.05921), (0.596, -0.04523, 2.72), (0.596, -0.04523, -2.721), (0.7983, -0.7604, -2.437), (-0.09022, -1.394, 2.348), (-0.09022, -1.394, -2.348), (0.7983, -0.7604, 2.437), (0.7046, -1.281, -2.188), (0.7046, -1.281, 2.188), (0.05503, -2.107, 1.401), (0.05503, -2.107, -1.401)], [], [(2, 0, 60), (0, 3, 4), (3, 5, 6), (6, 5, 7), (8, 0, 2), (3, 0, 9), (12, 8, 2), (12, 13, 14), (17, 12, 59), (18, 12, 54), (19, 13, 51), (16, 19, 20), (2, 21, 59), (20, 22, 23), (24, 21, 2), (22, 25, 23), (26, 24, 2), (25, 27, 23), (1, 26, 60), (32, 22, 20), (27, 7, 23), (52, 4, 3), (19, 16, 13), (14, 13, 28), (29, 3, 9), (14, 8, 12), (0, 8, 9), (10, 15, 11), (31, 11, 15), (1, 0, 55), (18, 13, 12), (32, 19, 33), (31, 23, 7), (7, 11, 31), (5, 11, 7), (20, 23, 31), (31, 15, 20), (20, 15, 16), (34, 27, 35), (20, 19, 32), (36, 26, 1), (17, 21, 37), (38, 39, 40), (35, 6, 34), (33, 22, 32), (54, 58, 56, 18), (56, 41, 51), (19, 42, 22, 33), (41, 37, 43, 44), (41, 44, 45, 42), (42, 45, 25, 22), (43, 36, 46, 44), (44, 46, 47, 45), (45, 47, 27, 25), (55, 4, 53, 57), (6, 47, 52), (27, 47, 6, 35), (37, 21, 24, 43), (43, 24, 26, 36), (48, 38, 40, 49), (53, 4, 52), (47, 46, 52), (51, 42, 19), (41, 42, 51), (6, 52, 3), (13, 18, 51), (46, 53, 52), (36, 57, 53, 46), (1, 55, 57, 36), (18, 56, 51), (17, 37, 58, 54), (37, 41, 56, 58), (0, 4, 55), (12, 17, 54), (7, 27, 34), (7, 34, 6), (10, 11, 29), (15, 28, 16), (5, 3, 29), (5, 29, 11), (28, 13, 16), (28, 15, 10), (29, 30, 10), (10, 30, 28), (28, 30, 14), (9, 30, 29), (14, 30, 8), (8, 30, 9), (50, 39, 38, 48), (49, 40, 39, 50), (26, 2, 60), (21, 17, 59), (12, 2, 59), (0, 1, 60)])
me_grp1.polygons.foreach_set('use_smooth', [True] * 94)
_uv = me_grp1.uv_layers.new(name='UVMap')
_uv.uv.foreach_set('vector', [0.003906, 0.9844, 0.01562, 0.9844, 0.003906, 0.9922, 0.01562, 0.9844, 0.003906, 0.9961, 0.003906, 0.9844, 0.01562, 0.9844, 0.003906, 0.9961, 0.003906, 0.9844, 0.01562, 0.9844, 0.003906, 0.9961, 0.003906, 0.9844, 0.01562, 0.9844, 0.003906, 0.9961, 0.003906, 0.9844, 0.003906, 0.9961, 0.003906, 0.9844, 0.01562, 0.9844, 0.01562, 0.9844, 0.003906, 0.9961, 0.003906, 0.9844, 0.01562, 0.9844, 0.003906, 0.9961, 0.003906, 0.9844, 0.01562, 0.9844, 0.003906, 0.9961, 0.01172, 0.9844, 0.003906, 0.9844, 0.01562, 0.9844, 0.003906, 0.9922, 0.003906, 0.9844, 0.01562, 0.9844, 0.003906, 0.9922, 0.01562, 0.9844, 0.003906, 0.9961, 0.003906, 0.9844, 0.3828, 0.9766, 0.3984, 0.9766, 0.3828, 0.9766, 0.01562, 0.9844, 0.003906, 0.9961, 0.003906, 0.9844, 0.3984, 0.9766, 0.3828, 0.9805, 0.3828, 0.9766, 0.01562, 0.9844, 0.003906, 0.9961, 0.003906, 0.9844, 0.3984, 0.9766, 0.3828, 0.9805, 0.3828, 0.9766, 0.01562, 0.9844, 0.003906, 0.9961, 0.003906, 0.9844, 0.3984, 0.9766, 0.3828, 0.9805, 0.3906, 0.9766, 0.01562, 0.9844, 0.003906, 0.9961, 0.003906, 0.9844, 0.01562, 0.9844, 0.003906, 0.9961, 0.003906, 0.9844, 0.01172, 0.9922, 0.003906, 0.9961, 0.003906, 0.9844, 0.01562, 0.9844, 0.003906, 0.9961, 0.003906, 0.9844, 0.01562, 0.9844, 0.003906, 0.9961, 0.003906, 0.9844, 0.01562, 0.9844, 0.003906, 0.9961, 0.003906, 0.9844, 0.01562, 0.9844, 0.003906, 0.9961, 0.003906, 0.9844, 0.01562, 0.9844, 0.003906, 0.9961, 0.003906, 0.9844, 0.01562, 0.9844, 0.003906, 0.9961, 0.003906, 0.9844, 0.01562, 0.9844, 0.003906, 0.9961, 0.003906, 0.9844, 0.003906, 0.9961, 0.003906, 0.9844, 0.01172, 0.9922, 0.01562, 0.9844, 0.003906, 0.9961, 0.003906, 0.9844, 0.3828, 0.9766, 0.3984, 0.9805, 0.3828, 0.9805, 0.01562, 0.9844, 0.003906, 0.9961, 0.003906, 0.9844, 0.01562, 0.9844, 0.003906, 0.9961, 0.003906, 0.9844, 0.01562, 0.9844, 0.003906, 0.9961, 0.003906, 0.9844, 0.01562, 0.9844, 0.003906, 0.9961, 0.003906, 0.9844, 0.01562, 0.9844, 0.003906, 0.9961, 0.003906, 0.9844, 0.01562, 0.9844, 0.003906, 0.9961, 0.003906, 0.9844, 0.3828, 0.9766, 0.3984, 0.9805, 0.3828, 0.9805, 0.01562, 0.9844, 0.003906, 0.9961, 0.003906, 0.9844, 0.3984, 0.9766, 0.3828, 0.9805, 0.3828, 0.9766, 0.3984, 0.9766, 0.3828, 0.9805, 0.3828, 0.9766, 0.3984, 0.9609, 0.3867, 0.9648, 0.3867, 0.9609, 0.3828, 0.9766, 0.3984, 0.9805, 0.3828, 0.9805, 0.3828, 0.9766, 0.3984, 0.9805, 0.3828, 0.9805, 0.3906, 0.9766, 0.3867, 0.9766, 0.3828, 0.9766, 0.3828, 0.9766, 0.04297, 0.7539, 0.1484, 0.7539, 0.01562, 0.8125, 0.0, 0.8711, 0.1289, 0.8711, 0.1289, 0.9961, 0.003906, 0.9961, 0.3984, 0.9805, 0.3828, 0.9805, 0.3828, 0.9766, 0.3984, 0.9766, 0.1484, 0.7539, 0.2461, 0.7617, 0.2461, 0.8633, 0.1289, 0.8711, 0.1289, 0.8711, 0.2461, 0.8633, 0.2461, 0.9961, 0.1289, 0.9961, 0.3984, 0.9805, 0.3828, 0.9805, 0.3828, 0.9766, 0.3984, 0.9766, 0.2461, 0.7617, 0.1484, 0.7539, 0.1289, 0.8711, 0.2461, 0.8633, 0.2461, 0.8633, 0.1289, 0.8711, 0.1289, 0.9961, 0.2461, 0.9961, 0.3906, 0.9805, 0.3828, 0.9805, 0.3828, 0.9766, 0.3867, 0.9805, 0.0, 0.8711, 0.1289, 0.8711, 0.01562, 0.8125, 0.1289, 0.9961, 0.1289, 0.8711, 0.0, 0.8711, 0.003906, 0.9961, 0.3984, 0.9805, 0.3828, 0.9805, 0.3828, 0.9766, 0.3984, 0.9766, 0.3047, 0.875, 0.3047, 0.7812, 0.5, 0.7812, 0.5, 0.875, 0.3984, 0.9648, 0.3867, 0.9648, 0.3867, 0.9609, 0.3984, 0.9609, 0.07812, 0.7539, 0.02734, 0.7539, 0.01562, 0.8125, 0.1289, 0.8711, 0.1484, 0.7539, 0.01562, 0.8125, 0.01562, 0.8125, 0.1289, 0.8711, 0.0, 0.8711, 0.1484, 0.7539, 0.1289, 0.8711, 0.01562, 0.8125, 0.01562, 0.9844, 0.01172, 0.9922, 0.003906, 0.9844, 0.01562, 0.9844, 0.003906, 0.9961, 0.003906, 0.9922, 0.1484, 0.7539, 0.04297, 0.7539, 0.01562, 0.8125, 0.3984, 0.9766, 0.3867, 0.9805, 0.3828, 0.9766, 0.3828, 0.9766, 0.3984, 0.9805, 0.3906, 0.9805, 0.3867, 0.9805, 0.3984, 0.9766, 0.02734, 0.7539, 0.07812, 0.7539, 0.01562, 0.8125, 0.3984, 0.9766, 0.3984, 0.9805, 0.3867, 0.9766, 0.3906, 0.9766, 0.3984, 0.9805, 0.3828, 0.9805, 0.3828, 0.9766, 0.3867, 0.9766, 0.003906, 0.9844, 0.01562, 0.9844, 0.01172, 0.9922, 0.01562, 0.9844, 0.003906, 0.9961, 0.003906, 0.9922, 0.01562, 0.9844, 0.003906, 0.9961, 0.003906, 0.9844, 0.01562, 0.9844, 0.003906, 0.9961, 0.003906, 0.9844, 0.01562, 0.9844, 0.003906, 0.9961, 0.003906, 0.9844, 0.01562, 0.9844, 0.003906, 0.9961, 0.003906, 0.9844, 0.01562, 0.9844, 0.003906, 0.9961, 0.003906, 0.9844, 0.01562, 0.9844, 0.003906, 0.9961, 0.003906, 0.9844, 0.01562, 0.9844, 0.003906, 0.9961, 0.003906, 0.9844, 0.01562, 0.9844, 0.003906, 0.9961, 0.003906, 0.9844, 0.01562, 0.9844, 0.003906, 0.9961, 0.003906, 0.9844, 0.01562, 0.9844, 0.003906, 0.9961, 0.003906, 0.9844, 0.01562, 0.9844, 0.003906, 0.9961, 0.003906, 0.9844, 0.01562, 0.9844, 0.003906, 0.9961, 0.003906, 0.9844, 0.01562, 0.9844, 0.003906, 0.9961, 0.003906, 0.9844, 0.01562, 0.9844, 0.003906, 0.9961, 0.003906, 0.9844, 0.3984, 0.9648, 0.3867, 0.9648, 0.3867, 0.9609, 0.3984, 0.9609, 0.3984, 0.9648, 0.3867, 0.9648, 0.3867, 0.9648, 0.3984, 0.9648, 0.3828, 0.9805, 0.3828, 0.9766, 0.3906, 0.9766, 0.3984, 0.9766, 0.3828, 0.9805, 0.3828, 0.9766, 0.003906, 0.9961, 0.003906, 0.9844, 0.01172, 0.9844, 0.01562, 0.9844, 0.003906, 0.9961, 0.003906, 0.9922])
me_grp1.materials.append(mat_texture)
me_grp1.use_remesh_preserve_volume = False
me_grp1.use_remesh_preserve_attributes = False
me_grp1.use_mirror_vertex_groups = False
me_grp1.update()

# ---- objects
ob_10_tail = bpy.data.objects.new('10-Tail', me_grp0_001)
ob_lamp = bpy.data.objects.new('_Lamp', light_lamp)
ob_camera = bpy.data.objects.new('_Camera', cam_camera)
ob_00_body = bpy.data.objects.new('00-Body', me_grp0_000)
ob_05_thigh_l = bpy.data.objects.new('05-Thigh.L', me_grp9_002)
ob_03_leg_l = bpy.data.objects.new('03-Leg.L', me_grp3_004)
ob_09_thigh_r = bpy.data.objects.new('09-Thigh.R', me_grp9)
ob_07_leg_r = bpy.data.objects.new('07-Leg.R', me_grp3_000)
ob_04_shoulder_l = bpy.data.objects.new('04-Shoulder.L', me_grp4)
ob_02_arm_l = bpy.data.objects.new('02-Arm.L', me_grp6_003)
ob_08_shoulder_r = bpy.data.objects.new('08-Shoulder.R', me_grp4_001)
ob_06_arm_r = bpy.data.objects.new('06-Arm.R', me_grp6_000)
ob_01_head = bpy.data.objects.new('01-Head', me_grp1)

# ---- transforms, parenting, visibility, modifiers, constraints
ob_10_tail.location = (-0.5475, -0.01073, 0.7534)
ob_10_tail.rotation_euler = (1.047, -1.351e-07, 7.854)
ob_10_tail.scale = (1.08, 0.9526, 1.188)
ob_10_tail.lineart.crease_threshold = 0.0
ob_lamp.location = (7.84, 7.787, 10.78)
ob_lamp.rotation_euler = (0.5769, 0.0803, 1.847)
ob_lamp.lock_rotations_4d = False
ob_lamp.empty_display_type = 'ARROWS'
ob_lamp.color = (0.0, 0.0, 0.0, 0.0)
ob_lamp.lineart.crease_threshold = 0.0
ob_camera.location = (26.44, 0.0, 19.67)
ob_camera.rotation_euler = (1.134, 2.186e-08, 1.571)
ob_camera.scale = (1.0, 0.9836, 0.9965)
ob_camera.lock_rotations_4d = False
ob_camera.empty_display_type = 'ARROWS'
ob_camera.color = (0.0, 0.0, 0.0, 0.0)
ob_camera.display_type = 'WIRE'
ob_camera.lineart.crease_threshold = 0.0
ob_00_body.location = (-0.1335, -0.01073, 0.2461)
ob_00_body.rotation_euler = (1.571, -1.629e-07, 7.854)
ob_00_body.scale = (1.08, 0.9526, 1.188)
ob_00_body.lineart.crease_threshold = 0.0
ob_05_thigh_l.location = (0.7212, 0.009693, -0.07548)
ob_05_thigh_l.rotation_euler = (1.267, -1.484, 1.069e-06)
ob_05_thigh_l.scale = (2.167, 1.435, -1.605)
ob_05_thigh_l.lineart.crease_threshold = 0.0
ob_03_leg_l.location = (2.142, -0.3881, -0.2098)
ob_03_leg_l.rotation_euler = (-1.674, 1.636, -0.1914)
ob_03_leg_l.scale = (1.202, 1.373, 1.2)
ob_03_leg_l.lineart.crease_threshold = 0.0
ob_09_thigh_r.location = (0.7525, -0.1147, -0.1235)
ob_09_thigh_r.rotation_euler = (1.898, -1.484, 1.202e-06)
ob_09_thigh_r.scale = (2.167, 1.438, 1.602)
ob_09_thigh_r.lineart.crease_threshold = 0.0
ob_07_leg_r.location = (2.165, 0.2944, -0.1913)
ob_07_leg_r.rotation_euler = (-1.568, 1.635, 0.09)
ob_07_leg_r.scale = (1.202, 1.373, -1.2)
ob_07_leg_r.lineart.crease_threshold = 0.0
ob_04_shoulder_l.location = (0.2588, 0.003316, -0.07242)
ob_04_shoulder_l.rotation_euler = (-1.571, -2.011, -1.571)
ob_04_shoulder_l.scale = (1.192, 1.207, 1.001)
ob_04_shoulder_l.lineart.crease_threshold = 0.0
ob_02_arm_l.location = (0.03888, 0.1359, -0.3424)
ob_02_arm_l.rotation_euler = (-8.527e-14, -3.142, 0.08727)
ob_02_arm_l.scale = (1.2, 1.176, -1.0)
ob_02_arm_l.lineart.crease_threshold = 0.0
ob_08_shoulder_r.location = (0.2578, -0.01911, -0.07457)
ob_08_shoulder_r.rotation_euler = (-1.571, -2.012, 1.571)
ob_08_shoulder_r.scale = (1.192, 1.207, -1.001)
ob_08_shoulder_r.lineart.crease_threshold = 0.0
ob_06_arm_r.location = (0.07991, -0.1669, -0.3625)
ob_06_arm_r.rotation_euler = (0.0001428, -3.142, 3.142)
ob_06_arm_r.scale = (1.2, 1.176, -1.0)
ob_06_arm_r.lineart.crease_threshold = 0.0
ob_01_head.location = (-0.1328, 0.002457, -2.263)
ob_01_head.rotation_euler = (-1.571, -2.98e-08, -4.5e-15)
ob_01_head.scale = (0.855, 0.81, 0.731)
ob_01_head.lineart.crease_threshold = 0.0

# ---- collection membership
col_collection_1.objects.link(ob_10_tail)
col_collection_1.objects.link(ob_lamp)
col_collection_1.objects.link(ob_camera)
col_collection_1.objects.link(ob_00_body)
col_collection_1.objects.link(ob_05_thigh_l)
col_collection_1.objects.link(ob_03_leg_l)
col_collection_1.objects.link(ob_09_thigh_r)
col_collection_1.objects.link(ob_07_leg_r)
col_collection_1.objects.link(ob_04_shoulder_l)
col_collection_1.objects.link(ob_02_arm_l)
col_collection_1.objects.link(ob_08_shoulder_r)
col_collection_1.objects.link(ob_06_arm_r)
col_collection_1.objects.link(ob_01_head)

# ---- scene / render settings (as saved in the file)
scene.camera = ob_camera
scene.frame_start = 1; scene.frame_end = 250; scene.frame_set(0)
scene.render.engine = 'BLENDER_EEVEE_NEXT'
scene.render.dither_intensity = 0.0
scene.render.film_transparent = True
scene.cycles.use_denoising = False
scene.cycles.samples = 10
scene.cycles.sampling_pattern = 'TABULATED_SOBOL'
scene.cycles.light_sampling_threshold = 0.0
scene.cycles.use_adaptive_sampling = False
scene.cycles.use_light_tree = False
scene.cycles.blur_glossy = 0.0
scene.cycles.pixel_filter_type = 'GAUSSIAN'
scene.cycles.sample_clamp_indirect = 0.0
scene.view_settings.view_transform = 'Standard'
bpy.context.view_layer.update()
